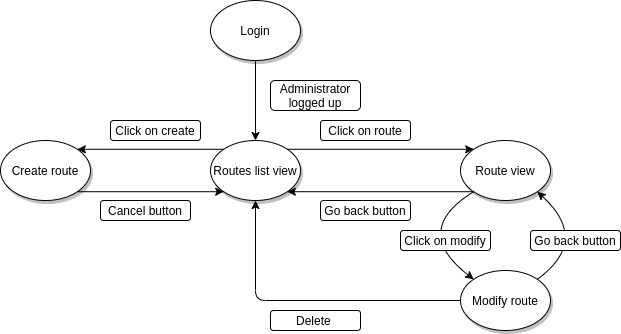

The diagram above was exported from draw.io. Its source (the exported page's mxGraphModel, read from the mxfile embedded in the PNG):
<mxGraphModel dx="801" dy="445" grid="1" gridSize="10" guides="1" tooltips="1" connect="1" arrows="1" fold="1" page="1" pageScale="1" pageWidth="1100" pageHeight="850" background="#ffffff" math="0" shadow="0">
  <root>
    <mxCell id="0" />
    <mxCell id="1" parent="0" />
    <mxCell id="ndkTzxFfHwkTtgwCwsHO-3" value="" style="edgeStyle=orthogonalEdgeStyle;rounded=0;orthogonalLoop=1;jettySize=auto;html=1;fontFamily=Helvetica;" edge="1" parent="1" source="1ea317790d2ca983-1" target="ndkTzxFfHwkTtgwCwsHO-2">
      <mxGeometry relative="1" as="geometry" />
    </mxCell>
    <mxCell id="1ea317790d2ca983-1" value="Login" style="ellipse;whiteSpace=wrap;html=1;rounded=0;shadow=1;comic=0;labelBackgroundColor=none;strokeWidth=1;fontFamily=Helvetica;fontSize=12;align=center;" parent="1" vertex="1">
      <mxGeometry x="450" y="80" width="90" height="60" as="geometry" />
    </mxCell>
    <mxCell id="ndkTzxFfHwkTtgwCwsHO-5" value="" style="edgeStyle=orthogonalEdgeStyle;rounded=0;orthogonalLoop=1;jettySize=auto;html=1;fontFamily=Helvetica;entryX=1;entryY=0;entryDx=0;entryDy=0;exitX=0;exitY=0;exitDx=0;exitDy=0;" edge="1" parent="1" source="ndkTzxFfHwkTtgwCwsHO-2" target="ndkTzxFfHwkTtgwCwsHO-4">
      <mxGeometry relative="1" as="geometry" />
    </mxCell>
    <mxCell id="ndkTzxFfHwkTtgwCwsHO-7" value="" style="edgeStyle=orthogonalEdgeStyle;rounded=0;orthogonalLoop=1;jettySize=auto;html=1;fontFamily=Helvetica;exitX=1;exitY=0;exitDx=0;exitDy=0;entryX=0;entryY=0;entryDx=0;entryDy=0;" edge="1" parent="1" source="ndkTzxFfHwkTtgwCwsHO-2" target="ndkTzxFfHwkTtgwCwsHO-6">
      <mxGeometry relative="1" as="geometry" />
    </mxCell>
    <mxCell id="ndkTzxFfHwkTtgwCwsHO-2" value="Routes list view" style="ellipse;whiteSpace=wrap;html=1;rounded=0;shadow=1;comic=0;labelBackgroundColor=none;strokeWidth=1;fontFamily=Helvetica;fontSize=12;align=center;" vertex="1" parent="1">
      <mxGeometry x="450" y="220" width="90" height="60" as="geometry" />
    </mxCell>
    <mxCell id="ndkTzxFfHwkTtgwCwsHO-6" value="Route view" style="ellipse;whiteSpace=wrap;html=1;rounded=0;shadow=1;comic=0;labelBackgroundColor=none;strokeWidth=1;fontFamily=Helvetica;fontSize=12;align=center;" vertex="1" parent="1">
      <mxGeometry x="700" y="220" width="90" height="60" as="geometry" />
    </mxCell>
    <mxCell id="ndkTzxFfHwkTtgwCwsHO-10" value="Modify route" style="ellipse;whiteSpace=wrap;html=1;rounded=0;shadow=1;comic=0;labelBackgroundColor=none;strokeWidth=1;fontFamily=Helvetica;fontSize=12;align=center;" vertex="1" parent="1">
      <mxGeometry x="700" y="350" width="90" height="60" as="geometry" />
    </mxCell>
    <mxCell id="ndkTzxFfHwkTtgwCwsHO-4" value="Create route" style="ellipse;whiteSpace=wrap;html=1;rounded=0;shadow=1;comic=0;labelBackgroundColor=none;strokeWidth=1;fontFamily=Helvetica;fontSize=12;align=center;" vertex="1" parent="1">
      <mxGeometry x="240" y="220" width="90" height="60" as="geometry" />
    </mxCell>
    <mxCell id="ndkTzxFfHwkTtgwCwsHO-8" value="" style="endArrow=classic;html=1;fontFamily=Helvetica;exitX=1;exitY=1;exitDx=0;exitDy=0;entryX=0;entryY=1;entryDx=0;entryDy=0;" edge="1" parent="1" source="ndkTzxFfHwkTtgwCwsHO-4" target="ndkTzxFfHwkTtgwCwsHO-2">
      <mxGeometry width="50" height="50" relative="1" as="geometry">
        <mxPoint x="330" y="430" as="sourcePoint" />
        <mxPoint x="380" y="380" as="targetPoint" />
      </mxGeometry>
    </mxCell>
    <mxCell id="ndkTzxFfHwkTtgwCwsHO-9" value="" style="endArrow=classic;html=1;fontFamily=Helvetica;exitX=0;exitY=1;exitDx=0;exitDy=0;entryX=1;entryY=1;entryDx=0;entryDy=0;" edge="1" parent="1" source="ndkTzxFfHwkTtgwCwsHO-6" target="ndkTzxFfHwkTtgwCwsHO-2">
      <mxGeometry width="50" height="50" relative="1" as="geometry">
        <mxPoint x="670" y="330" as="sourcePoint" />
        <mxPoint x="720" y="280" as="targetPoint" />
      </mxGeometry>
    </mxCell>
    <mxCell id="ndkTzxFfHwkTtgwCwsHO-12" value="" style="endArrow=classic;html=1;fontFamily=Helvetica;exitX=1;exitY=0;exitDx=0;exitDy=0;entryX=1;entryY=1;entryDx=0;entryDy=0;strokeColor=#000000;curved=1;" edge="1" parent="1" source="ndkTzxFfHwkTtgwCwsHO-10" target="ndkTzxFfHwkTtgwCwsHO-6">
      <mxGeometry width="50" height="50" relative="1" as="geometry">
        <mxPoint x="450" y="380" as="sourcePoint" />
        <mxPoint x="500" y="330" as="targetPoint" />
        <Array as="points">
          <mxPoint x="830" y="320" />
        </Array>
      </mxGeometry>
    </mxCell>
    <mxCell id="ndkTzxFfHwkTtgwCwsHO-13" value="Administrator logged up" style="text;html=1;strokeColor=#000000;fillColor=#ffffff;align=center;verticalAlign=middle;whiteSpace=wrap;rounded=1;fontFamily=Helvetica;" vertex="1" parent="1">
      <mxGeometry x="510" y="160" width="90" height="30" as="geometry" />
    </mxCell>
    <mxCell id="ndkTzxFfHwkTtgwCwsHO-14" value="" style="endArrow=classic;html=1;fontFamily=Helvetica;exitX=0;exitY=1;exitDx=0;exitDy=0;entryX=0;entryY=0;entryDx=0;entryDy=0;curved=1;" edge="1" parent="1" source="ndkTzxFfHwkTtgwCwsHO-6" target="ndkTzxFfHwkTtgwCwsHO-10">
      <mxGeometry width="50" height="50" relative="1" as="geometry">
        <mxPoint x="490" y="380" as="sourcePoint" />
        <mxPoint x="540" y="330" as="targetPoint" />
        <Array as="points">
          <mxPoint x="650" y="310" />
        </Array>
      </mxGeometry>
    </mxCell>
    <mxCell id="ndkTzxFfHwkTtgwCwsHO-15" value="" style="endArrow=classic;html=1;fontFamily=Helvetica;exitX=0;exitY=0.5;exitDx=0;exitDy=0;entryX=0.5;entryY=1;entryDx=0;entryDy=0;" edge="1" parent="1" source="ndkTzxFfHwkTtgwCwsHO-10" target="ndkTzxFfHwkTtgwCwsHO-2">
      <mxGeometry width="50" height="50" relative="1" as="geometry">
        <mxPoint x="540" y="390" as="sourcePoint" />
        <mxPoint x="590" y="340" as="targetPoint" />
        <Array as="points">
          <mxPoint x="495" y="380" />
        </Array>
      </mxGeometry>
    </mxCell>
    <mxCell id="ndkTzxFfHwkTtgwCwsHO-16" value="Delete&amp;nbsp;" style="text;html=1;strokeColor=#000000;fillColor=#ffffff;align=center;verticalAlign=middle;whiteSpace=wrap;rounded=1;fontFamily=Helvetica;" vertex="1" parent="1">
      <mxGeometry x="510" y="390" width="90" height="20" as="geometry" />
    </mxCell>
    <mxCell id="ndkTzxFfHwkTtgwCwsHO-19" value="Click on create" style="text;html=1;strokeColor=#000000;fillColor=#ffffff;align=center;verticalAlign=middle;whiteSpace=wrap;rounded=1;fontFamily=Helvetica;" vertex="1" parent="1">
      <mxGeometry x="350" y="200" width="90" height="20" as="geometry" />
    </mxCell>
    <mxCell id="ndkTzxFfHwkTtgwCwsHO-20" value="Click on route" style="text;html=1;strokeColor=#000000;fillColor=#ffffff;align=center;verticalAlign=middle;whiteSpace=wrap;rounded=1;fontFamily=Helvetica;" vertex="1" parent="1">
      <mxGeometry x="560" y="200" width="90" height="20" as="geometry" />
    </mxCell>
    <mxCell id="ndkTzxFfHwkTtgwCwsHO-21" value="Cancel button" style="text;html=1;strokeColor=#000000;fillColor=#ffffff;align=center;verticalAlign=middle;whiteSpace=wrap;rounded=1;fontFamily=Helvetica;" vertex="1" parent="1">
      <mxGeometry x="340" y="280" width="90" height="20" as="geometry" />
    </mxCell>
    <mxCell id="ndkTzxFfHwkTtgwCwsHO-22" value="Go back button" style="text;html=1;strokeColor=#000000;fillColor=#ffffff;align=center;verticalAlign=middle;whiteSpace=wrap;rounded=1;fontFamily=Helvetica;" vertex="1" parent="1">
      <mxGeometry x="560" y="280" width="90" height="20" as="geometry" />
    </mxCell>
    <mxCell id="ndkTzxFfHwkTtgwCwsHO-23" value="Go back button" style="text;html=1;strokeColor=#000000;fillColor=#ffffff;align=center;verticalAlign=middle;whiteSpace=wrap;rounded=1;fontFamily=Helvetica;" vertex="1" parent="1">
      <mxGeometry x="770" y="310" width="90" height="20" as="geometry" />
    </mxCell>
    <mxCell id="ndkTzxFfHwkTtgwCwsHO-24" value="Click on modify" style="text;html=1;strokeColor=#000000;fillColor=#ffffff;align=center;verticalAlign=middle;whiteSpace=wrap;rounded=1;fontFamily=Helvetica;" vertex="1" parent="1">
      <mxGeometry x="640" y="310" width="90" height="20" as="geometry" />
    </mxCell>
  </root>
</mxGraphModel>